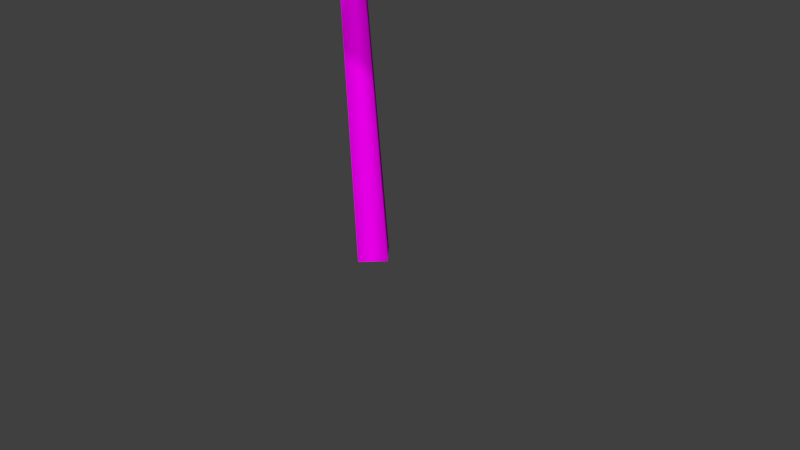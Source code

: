 # Source: jml-baum.blend  (saved by Blender 2.76.0; exported with 4.5.12 LTS)
import bpy
from mathutils import Matrix  # noqa: F401  (used for matrix-valued properties, if any)

bpy.ops.wm.read_factory_settings(use_empty=True)
scene = bpy.context.scene
scene.name = 'Scene'

# ---- collections
col_collection_1 = bpy.data.collections.new('Collection 1'); scene.collection.children.link(col_collection_1)

# ---- images (referenced by path relative to the original .blend; pixels are not part of the script)
import os
ASSET_DIR = os.environ.get("B2B_ASSET_DIR", "")  # directory of the original .blend (textures are referenced by path, not embedded)
HERE = os.path.dirname(os.path.abspath(__file__))  # packed textures are extracted next to this script under _unpacked/

def load_image(name, relpath, width, height, colorspace="sRGB"):
    """Load a texture the original file referenced (path relative to the .blend, or extracted next to this script)."""
    p = next((c for c in (os.path.join(HERE, relpath), os.path.join(ASSET_DIR, relpath)) if relpath and os.path.exists(c)), "")
    if p:
        img = bpy.data.images.load(p, check_existing=True)
        img.name = name
    else:  # same state as the original file: an image datablock whose file is absent (Cycles renders it pink)
        img = bpy.data.images.new(name, width, height)
        img.source = "FILE"
        img.filepath = "//" + (relpath or name)
    img.colorspace_settings.name = colorspace
    return img
img_jml_baumrinde_jpg = load_image('jml-Baumrinde.jpg', 'jml-Baumrinde.jpg', 1024, 1024, 'sRGB')
img_blubb_alpha_png_001 = load_image('blubb-alpha.png.001', 'blubb-alpha.png', 1024, 1024, 'sRGB')
img_jml_1477612522_04fd84139b_o_kopie_png_001 = load_image('jml-1477612522_04fd84139b_o Kopie.png.001', 'jml-1477612522_04fd84139b_o Kopie.png', 1024, 1024, 'sRGB')

# ---- materials (node trees are filled in below, after node groups)
mat_material = bpy.data.materials.new('Material')
mat_material.alpha_threshold = 0.0
mat_material.roughness = 0.5
mat_material_001 = bpy.data.materials.new('Material.001')
mat_material_001.alpha_threshold = 0.0
mat_material_001.roughness = 0.5

# ---- material node trees
mat_material.use_nodes = True; mat_material.node_tree.nodes.clear()
_N = mat_material.node_tree.nodes; _L = mat_material.node_tree.links
n0 = _N.new('ShaderNodeOutputMaterial'); n0.name = 'Material Output'; n0.location = (300, 300)
n1 = _N.new('ShaderNodeBsdfDiffuse'); n1.name = 'Diffuse BSDF'; n1.location = (10, 300)
n2 = _N.new('ShaderNodeTexImage'); n2.name = 'Image Texture'; n2.location = (-180, 300)
n2.width = 140
n2.image = img_jml_baumrinde_jpg
_L.new(n1.outputs[0], n0.inputs[0])
_L.new(n2.outputs[0], n1.inputs[0])
n0.is_active_output = True
mat_material_001.use_nodes = True; mat_material_001.node_tree.nodes.clear()
_N = mat_material_001.node_tree.nodes; _L = mat_material_001.node_tree.links
n0 = _N.new('ShaderNodeBsdfDiffuse'); n0.name = 'Diffuse BSDF'; n0.location = (180, 569)
n1 = _N.new('ShaderNodeOutputMaterial'); n1.name = 'Material Output'; n1.location = (530, 460)
n2 = _N.new('ShaderNodeTexImage'); n2.name = 'Image Texture.001'; n2.location = (-220, 288)
n2.width = 140
n2.image = img_blubb_alpha_png_001
n3 = _N.new('ShaderNodeTexImage'); n3.name = 'Image Texture'; n3.location = (-231, 618)
n3.width = 140
n3.image = img_jml_1477612522_04fd84139b_o_kopie_png_001
n4 = _N.new('ShaderNodeBsdfTransparent'); n4.name = 'Transparent BSDF'; n4.location = (124, 154)
n5 = _N.new('ShaderNodeMixShader'); n5.name = 'Mix Shader'; n5.location = (251, 351)
_L.new(n3.outputs[0], n0.inputs[0])
_L.new(n0.outputs[0], n5.inputs[2])
_L.new(n4.outputs[0], n5.inputs[1])
_L.new(n2.outputs[0], n5.inputs[0])
_L.new(n5.outputs[0], n1.inputs[0])
n1.is_active_output = True

# ---- world
world_world = bpy.data.worlds.new('World'); scene.world = world_world
world_world.color = (0.05088, 0.05088, 0.05088)
world_world.use_sun_shadow = False
world_world.sun_shadow_jitter_overblur = 0.0
world_world.cycles.sampling_method = 'MANUAL'
world_world.cycles.sample_map_resolution = 256

# ---- cameras
cam_camera = bpy.data.cameras.new('Camera')
cam_camera.clip_end = 100.0
cam_camera.lens = 35.0
cam_camera.sensor_width = 32.0
cam_camera.sensor_height = 18.0
cam_camera.ortho_scale = 7.314
cam_camera.dof.focus_distance = 0.0

# ---- meshes
me_leaves_001 = bpy.data.meshes.new('leaves.001')
me_leaves_001.from_pydata([(1.685, -0.3811, 6.356), (1.692, 0.8704, 7.636), (-0.01581, 3.124, 5.441), (-0.02214, 1.873, 4.161), (-1.464, -0.8328, 3.464), (-2.887, 0.2513, 3.408), (-2.505, 0.9343, 6.901), (-1.082, -0.1498, 6.958), (1.175, 0.0535, 7.309), (2.933, 0.3005, 7.084), (2.83, -1.682, 4.105), (1.072, -1.929, 4.33), (1.468, 1.518, 5.681), (1.61, 2.371, 7.248), (-1.401, 0.7992, 8.378), (-1.544, -0.05372, 6.811), (1.068, -2.313, 5.771), (0.1298, -3.804, 5.453), (-2.85, -2.166, 6.573), (-1.912, -0.6753, 6.891), (0.7824, -0.9551, 8.196), (1.029, 0.3554, 9.39), (1.474, 2.702, 6.723), (1.227, 1.392, 5.529), (-2.065, 0.3086, 5.925), (-2.684, 1.706, 6.857), (-0.7102, 0.7013, 9.67), (-0.09173, -0.6957, 8.738), (1.196, 0.2961, 8.499), (2.85, -0.3672, 8.663), (1.807, -3.374, 7.025), (0.1527, -2.711, 6.86), (1.79, 0.5727, 7.995), (1.79, 0.2969, 9.764), (-1.79, 0.2969, 9.764), (-1.79, 0.5727, 7.995), (0.2578, -2.272, 7.031), (-1.361, -3.016, 6.854), (-2.771, -0.4336, 8.893), (-1.153, 0.3102, 9.071), (-0.2528, -0.2675, 9.779), (0.3902, -1.636, 10.74), (-0.7237, -3.923, 8.218), (-1.367, -2.555, 7.26), (1.562, -1.1, 7.139), (2.364, -2.187, 8.314), (0.4874, -0.6986, 10.97), (-0.3152, 0.3881, 9.8), (0.2496, 1.286, 9.254), (1.82, 2.07, 9.603), (3.494, -1.052, 9.086), (1.923, -1.836, 8.737), (-2.572, -0.03344, 8.243), (-2.972, 1.655, 8.683), (0.138, 1.935, 10.43), (0.538, 0.2469, 9.994), (0.07314, 0.2235, 10.38), (1.664, -0.2868, 11.03), (1.903, -2.774, 8.462), (0.3126, -2.263, 7.818), (-0.6041, -2.846, 9.12), (-1.342, -2.946, 10.75), (0.5352, -0.07699, 11.78), (1.274, 0.02309, 10.15), (-1.498, 0.6146, 9.421), (-0.8977, 2.25, 9.831), (2.463, 1.016, 9.831), (1.862, -0.6193, 9.421), (1.217, -1.161, 10.49), (0.3247, -1.209, 12.04), (-1.532, 1.691, 11.06), (-0.6392, 1.739, 9.512), (-1.253, -1.607, 8.321), (-2.854, -1.308, 9.063), (-1.27, 0.3459, 11.81), (0.3315, 0.04623, 11.07), (0.5627, -1.217, 11.2), (0.09668, -2.917, 11.51), (-2.758, -2.52, 9.387), (-2.293, -0.8197, 9.078), (1.75, 0.8612, 10.11), (3.337, 0.07072, 10.36), (1.685, -3.041, 11.0), (0.09902, -2.251, 10.75), (1.371, -0.11, 11.38), (2.281, -1.647, 11.51), (-0.4618, -3.391, 10.01), (-1.371, -1.854, 9.881), (0.1128, -1.771, 12.83), (-1.43, -1.448, 13.68), (-1.881, 1.52, 11.73), (-0.3381, 1.197, 10.88), (1.595, -1.456, 12.16), (1.034, -3.052, 12.74), (-2.343, -1.864, 12.74), (-1.781, -0.2677, 12.16)], [], [(0, 1, 2, 3), (4, 5, 6, 7), (8, 9, 10, 11), (12, 13, 14, 15), (16, 17, 18, 19), (20, 21, 22, 23), (24, 25, 26, 27), (28, 29, 30, 31), (32, 33, 34, 35), (36, 37, 38, 39), (40, 41, 42, 43), (44, 45, 46, 47), (48, 49, 50, 51), (52, 53, 54, 55), (56, 57, 58, 59), (60, 61, 62, 63), (64, 65, 66, 67), (68, 69, 70, 71), (72, 73, 74, 75), (76, 77, 78, 79), (80, 81, 82, 83), (84, 85, 86, 87), (88, 89, 90, 91), (92, 93, 94, 95)])
_uv = me_leaves_001.uv_layers.new(name='leafUV')
_uv.uv.foreach_set('vector', [1.0, 0.0, 1.0, 1.0, 0.0, 1.0, 0.0, 0.0, 1.0, 0.0, 1.0, 1.0, 0.0, 1.0, 0.0, 0.0, 1.0, 0.0, 1.0, 1.0, 0.0, 1.0, 0.0, 0.0, 1.0, 0.0, 1.0, 1.0, 0.0, 1.0, 0.0, 0.0, 1.0, 0.0, 1.0, 1.0, 0.0, 1.0, 0.0, 0.0, 1.0, 0.0, 1.0, 1.0, 0.0, 1.0, 0.0, 0.0, 1.0, 0.0, 1.0, 1.0, 0.0, 1.0, 0.0, 0.0, 1.0, 0.0, 1.0, 1.0, 0.0, 1.0, 0.0, 0.0, 1.0, 0.0, 1.0, 1.0, 0.0, 1.0, 0.0, 0.0, 1.0, 0.0, 1.0, 1.0, 0.0, 1.0, 0.0, 0.0, 1.0, 0.0, 1.0, 1.0, 0.0, 1.0, 0.0, 0.0, 1.0, 0.0, 1.0, 1.0, 0.0, 1.0, 0.0, 0.0, 1.0, 0.0, 1.0, 1.0, 0.0, 1.0, 0.0, 0.0, 1.0, 0.0, 1.0, 1.0, 0.0, 1.0, 0.0, 0.0, 1.0, 0.0, 1.0, 1.0, 0.0, 1.0, 0.0, 0.0, 1.0, 0.0, 1.0, 1.0, 0.0, 1.0, 0.0, 0.0, 1.0, 0.0, 1.0, 1.0, 0.0, 1.0, 0.0, 0.0, 1.0, 0.0, 1.0, 1.0, 0.0, 1.0, 0.0, 0.0, 1.0, 0.0, 1.0, 1.0, 0.0, 1.0, 0.0, 0.0, 1.0, 0.0, 1.0, 1.0, 0.0, 1.0, 0.0, 0.0, 1.0, 0.0, 1.0, 1.0, 0.0, 1.0, 0.0, 0.0, 1.0, 0.0, 1.0, 1.0, 0.0, 1.0, 0.0, 0.0, 1.0, 0.0, 1.0, 1.0, 0.0, 1.0, 0.0, 0.0, 1.0, 0.0, 1.0, 1.0, 0.0, 1.0, 0.0, 0.0])
me_leaves_001.materials.append(mat_material_001)
me_leaves_001.use_remesh_preserve_volume = False
me_leaves_001.use_remesh_preserve_attributes = False
me_leaves_001.use_mirror_vertex_groups = False
me_leaves_001.update()

# ---- curves / text
cu_tree_001 = bpy.data.curves.new('tree.001', 'CURVE')
cu_tree_001.dimensions = '3D'
_sp = cu_tree_001.splines.new('BEZIER'); _sp.bezier_points.add(3)
_sp.bezier_points.foreach_set('co', [0.0, 0.0, 0.0, 1.972e-08, -0.2255, 4.016, 4.035e-08, -0.4616, 8.031, 5.322e-08, -0.6088, 12.05])
_sp.bezier_points.foreach_set('handle_left', [-6.572e-09, 0.07518, -1.339, 1.314e-08, -0.1504, 2.677, 3.348e-08, -0.3829, 6.693, 4.893e-08, -0.5597, 10.71])
_sp.bezier_points.foreach_set('handle_right', [6.572e-09, -0.07518, 1.339, 2.66e-08, -0.3042, 5.354, 4.464e-08, -0.5107, 9.371, 5.751e-08, -0.6579, 13.39])
for _p, _l, _r in zip(_sp.bezier_points, ['VECTOR', 'VECTOR', 'VECTOR', 'VECTOR'], ['VECTOR', 'VECTOR', 'VECTOR', 'VECTOR']): _p.handle_left_type = _l; _p.handle_right_type = _r
_sp.bezier_points.foreach_set('radius', [0.2657, 0.1772, 0.08858, 0.0])
_sp.resolution_u = 4
_sp = cu_tree_001.splines.new('BEZIER'); _sp.bezier_points.add(5)
_sp.bezier_points.foreach_set('co', [2.539e-08, -0.2905, 5.12, 0.3372, 0.1297, 5.093, 0.6706, 0.5451, 5.178, 0.9927, 0.9465, 5.339, 1.301, 1.331, 5.558, 1.591, 1.692, 5.836])
_sp.bezier_points.foreach_set('handle_left', [-0.1124, -0.4305, 5.129, 0.2248, -0.01036, 5.102, 0.5595, 0.4067, 5.15, 0.8854, 0.8127, 5.286, 1.198, 1.203, 5.485, 1.494, 1.571, 5.743])
_sp.bezier_points.foreach_set('handle_right', [0.1124, -0.1504, 5.111, 0.4483, 0.2682, 5.122, 0.778, 0.6789, 5.232, 1.096, 1.075, 5.412, 1.398, 1.451, 5.651, 1.687, 1.812, 5.928])
for _p, _l, _r in zip(_sp.bezier_points, ['VECTOR', 'VECTOR', 'VECTOR', 'VECTOR', 'VECTOR', 'VECTOR'], ['VECTOR', 'VECTOR', 'VECTOR', 'VECTOR', 'VECTOR', 'VECTOR']): _p.handle_left_type = _l; _p.handle_right_type = _r
_sp.bezier_points.foreach_set('radius', [0.04401, 0.03521, 0.02641, 0.01761, 0.008803, 0.0])
_sp.resolution_u = 4
_sp = cu_tree_001.splines.new('BEZIER'); _sp.bezier_points.add(5)
_sp.bezier_points.foreach_set('co', [2.694e-08, -0.3082, 5.421, -0.4963, -0.3796, 5.254, -1.014, -0.454, 5.175, -1.532, -0.5286, 5.247, -2.007, -0.5969, 5.468, -2.44, -0.6593, 5.764])
_sp.bezier_points.foreach_set('handle_left', [0.1654, -0.2844, 5.477, -0.3309, -0.3558, 5.31, -0.8412, -0.4292, 5.202, -1.359, -0.5037, 5.223, -1.849, -0.5742, 5.394, -2.296, -0.6385, 5.665])
_sp.bezier_points.foreach_set('handle_right', [-0.1654, -0.332, 5.366, -0.6688, -0.4044, 5.228, -1.186, -0.4789, 5.199, -1.69, -0.5514, 5.32, -2.151, -0.6177, 5.567, -2.585, -0.6801, 5.863])
for _p, _l, _r in zip(_sp.bezier_points, ['VECTOR', 'VECTOR', 'VECTOR', 'VECTOR', 'VECTOR', 'VECTOR'], ['VECTOR', 'VECTOR', 'VECTOR', 'VECTOR', 'VECTOR', 'VECTOR']): _p.handle_left_type = _l; _p.handle_right_type = _r
_sp.bezier_points.foreach_set('radius', [0.04295, 0.03436, 0.02577, 0.01718, 0.008591, 0.0])
_sp.resolution_u = 4
_sp = cu_tree_001.splines.new('BEZIER'); _sp.bezier_points.add(5)
_sp.bezier_points.foreach_set('co', [2.849e-08, -0.3259, 5.722, 0.4534, -0.5729, 5.686, 0.9047, -0.8187, 5.748, 1.342, -1.057, 5.891, 1.759, -1.284, 6.096, 2.133, -1.488, 6.391])
_sp.bezier_points.foreach_set('handle_left', [-0.1511, -0.2435, 5.735, 0.3023, -0.4905, 5.698, 0.7543, -0.7368, 5.727, 1.196, -0.9773, 5.844, 1.62, -1.208, 6.028, 2.008, -1.42, 6.292])
_sp.bezier_points.foreach_set('handle_right', [0.1511, -0.4082, 5.71, 0.6039, -0.6548, 5.706, 1.05, -0.898, 5.796, 1.481, -1.133, 5.96, 1.884, -1.352, 6.194, 2.257, -1.556, 6.489])
for _p, _l, _r in zip(_sp.bezier_points, ['VECTOR', 'VECTOR', 'VECTOR', 'VECTOR', 'VECTOR', 'VECTOR'], ['VECTOR', 'VECTOR', 'VECTOR', 'VECTOR', 'VECTOR', 'VECTOR']): _p.handle_left_type = _l; _p.handle_right_type = _r
_sp.bezier_points.foreach_set('radius', [0.0419, 0.03352, 0.02514, 0.01676, 0.008379, 0.0])
_sp.resolution_u = 4
_sp = cu_tree_001.splines.new('BEZIER'); _sp.bezier_points.add(5)
_sp.bezier_points.foreach_set('co', [3.004e-08, -0.3436, 6.023, -0.1677, 0.1278, 5.943, -0.3365, 0.6022, 6.0, -0.4932, 1.043, 6.195, -0.6357, 1.443, 6.471, -0.7728, 1.829, 6.77])
_sp.bezier_points.foreach_set('handle_left', [0.0559, -0.5007, 6.05, -0.1118, -0.02932, 5.97, -0.2802, 0.4441, 5.981, -0.441, 0.8959, 6.13, -0.5882, 1.31, 6.379, -0.7271, 1.7, 6.671])
_sp.bezier_points.foreach_set('handle_right', [-0.0559, -0.1864, 5.997, -0.224, 0.2859, 5.962, -0.3887, 0.7491, 6.065, -0.5407, 1.176, 6.287, -0.6814, 1.572, 6.571, -0.8186, 1.957, 6.87])
for _p, _l, _r in zip(_sp.bezier_points, ['VECTOR', 'VECTOR', 'VECTOR', 'VECTOR', 'VECTOR', 'VECTOR'], ['VECTOR', 'VECTOR', 'VECTOR', 'VECTOR', 'VECTOR', 'VECTOR']): _p.handle_left_type = _l; _p.handle_right_type = _r
_sp.bezier_points.foreach_set('radius', [0.04084, 0.03268, 0.02451, 0.01634, 0.008169, 0.0])
_sp.resolution_u = 4
_sp = cu_tree_001.splines.new('BEZIER'); _sp.bezier_points.add(5)
_sp.bezier_points.foreach_set('co', [3.158e-08, -0.3613, 6.325, -0.1696, -0.8168, 6.226, -0.3426, -1.282, 6.23, -0.5009, -1.707, 6.431, -0.6429, -2.088, 6.714, -0.762, -2.408, 7.074])
_sp.bezier_points.foreach_set('handle_left', [0.05653, -0.2094, 6.357, -0.1131, -0.665, 6.259, -0.285, -1.127, 6.229, -0.4481, -1.565, 6.364, -0.5956, -1.961, 6.62, -0.7223, -2.301, 6.954])
_sp.bezier_points.foreach_set('handle_right', [-0.05653, -0.5131, 6.292, -0.2273, -0.9717, 6.228, -0.3954, -1.423, 6.297, -0.5482, -1.834, 6.525, -0.6826, -2.195, 6.834, -0.8017, -2.514, 7.194])
for _p, _l, _r in zip(_sp.bezier_points, ['VECTOR', 'VECTOR', 'VECTOR', 'VECTOR', 'VECTOR', 'VECTOR'], ['VECTOR', 'VECTOR', 'VECTOR', 'VECTOR', 'VECTOR', 'VECTOR']): _p.handle_left_type = _l; _p.handle_right_type = _r
_sp.bezier_points.foreach_set('radius', [0.0398, 0.03184, 0.02388, 0.01592, 0.007959, 0.0])
_sp.resolution_u = 4
_sp = cu_tree_001.splines.new('BEZIER'); _sp.bezier_points.add(5)
_sp.bezier_points.foreach_set('co', [3.313e-08, -0.379, 6.626, 0.4167, -0.1312, 6.641, 0.8252, 0.1116, 6.738, 1.184, 0.3248, 6.986, 1.509, 0.5184, 7.289, 1.74, 0.6555, 7.693])
_sp.bezier_points.foreach_set('handle_left', [-0.1389, -0.4616, 6.621, 0.2778, -0.2138, 6.636, 0.689, 0.03067, 6.706, 1.064, 0.2538, 6.903, 1.401, 0.4539, 7.188, 1.663, 0.6098, 7.558])
_sp.bezier_points.foreach_set('handle_right', [0.1389, -0.2964, 6.631, 0.5529, -0.05028, 6.673, 0.9448, 0.1827, 6.821, 1.292, 0.3894, 7.087, 1.586, 0.5641, 7.424, 1.817, 0.7012, 7.828])
for _p, _l, _r in zip(_sp.bezier_points, ['VECTOR', 'VECTOR', 'VECTOR', 'VECTOR', 'VECTOR', 'VECTOR'], ['VECTOR', 'VECTOR', 'VECTOR', 'VECTOR', 'VECTOR', 'VECTOR']): _p.handle_left_type = _l; _p.handle_right_type = _r
_sp.bezier_points.foreach_set('radius', [0.03875, 0.031, 0.02325, 0.0155, 0.007751, 0.0])
_sp.resolution_u = 4
_sp = cu_tree_001.splines.new('BEZIER'); _sp.bezier_points.add(5)
_sp.bezier_points.foreach_set('co', [3.468e-08, -0.3967, 6.927, -0.457, -0.3106, 7.02, -0.8926, -0.2286, 7.188, -1.264, -0.1586, 7.474, -1.607, -0.09411, 7.796, -1.837, -0.05071, 8.208])
_sp.bezier_points.foreach_set('handle_left', [0.1523, -0.4254, 6.896, -0.3047, -0.3393, 6.989, -0.7474, -0.2559, 7.132, -1.14, -0.1819, 7.379, -1.493, -0.1156, 7.689, -1.76, -0.06518, 8.071])
_sp.bezier_points.foreach_set('handle_right', [-0.1523, -0.368, 6.958, -0.6022, -0.2833, 7.076, -1.017, -0.2052, 7.283, -1.378, -0.1371, 7.581, -1.683, -0.07964, 7.933, -1.914, -0.03624, 8.346])
for _p, _l, _r in zip(_sp.bezier_points, ['VECTOR', 'VECTOR', 'VECTOR', 'VECTOR', 'VECTOR', 'VECTOR'], ['VECTOR', 'VECTOR', 'VECTOR', 'VECTOR', 'VECTOR', 'VECTOR']): _p.handle_left_type = _l; _p.handle_right_type = _r
_sp.bezier_points.foreach_set('radius', [0.03771, 0.03017, 0.02263, 0.01509, 0.007543, 0.0])
_sp.resolution_u = 4
_sp = cu_tree_001.splines.new('BEZIER'); _sp.bezier_points.add(5)
_sp.bezier_points.foreach_set('co', [3.623e-08, -0.4144, 7.228, 0.2927, -0.7587, 7.33, 0.5674, -1.082, 7.517, 0.7811, -1.333, 7.842, 0.9593, -1.543, 8.215, 1.129, -1.743, 8.597])
_sp.bezier_points.foreach_set('handle_left', [-0.09758, -0.2996, 7.194, 0.1952, -0.644, 7.296, 0.4758, -0.9741, 7.455, 0.7098, -1.249, 7.734, 0.8999, -1.473, 8.091, 1.073, -1.676, 8.47])
_sp.bezier_points.foreach_set('handle_right', [0.09758, -0.5292, 7.262, 0.3843, -0.8664, 7.392, 0.6386, -1.166, 7.625, 0.8405, -1.403, 7.967, 1.016, -1.609, 8.342, 1.186, -1.809, 8.725])
for _p, _l, _r in zip(_sp.bezier_points, ['VECTOR', 'VECTOR', 'VECTOR', 'VECTOR', 'VECTOR', 'VECTOR'], ['VECTOR', 'VECTOR', 'VECTOR', 'VECTOR', 'VECTOR', 'VECTOR']): _p.handle_left_type = _l; _p.handle_right_type = _r
_sp.bezier_points.foreach_set('radius', [0.03668, 0.02934, 0.02201, 0.01467, 0.007336, 0.0])
_sp.resolution_u = 4
_sp = cu_tree_001.splines.new('BEZIER'); _sp.bezier_points.add(5)
_sp.bezier_points.foreach_set('co', [3.778e-08, -0.4321, 7.529, 5.749e-07, 0.006819, 7.639, 1.074e-06, 0.4161, 7.832, 1.468e-06, 0.7294, 8.159, 1.799e-06, 0.9961, 8.524, 2.065e-06, 1.214, 8.921])
_sp.bezier_points.foreach_set('handle_left', [-1.413e-07, -0.5784, 7.493, 3.958e-07, -0.1395, 7.603, 9.075e-07, 0.2797, 7.768, 1.337e-06, 0.6249, 8.05, 1.689e-06, 0.9072, 8.402, 1.976e-06, 1.141, 8.789])
_sp.bezier_points.foreach_set('handle_right', [2.168e-07, -0.2858, 7.566, 7.412e-07, 0.1432, 7.704, 1.205e-06, 0.5205, 7.941, 1.578e-06, 0.8183, 8.281, 1.888e-06, 1.069, 8.657, 2.154e-06, 1.286, 9.053])
for _p, _l, _r in zip(_sp.bezier_points, ['VECTOR', 'VECTOR', 'VECTOR', 'VECTOR', 'VECTOR', 'VECTOR'], ['VECTOR', 'VECTOR', 'VECTOR', 'VECTOR', 'VECTOR', 'VECTOR']): _p.handle_left_type = _l; _p.handle_right_type = _r
_sp.bezier_points.foreach_set('radius', [0.03565, 0.02852, 0.02139, 0.01426, 0.00713, 0.0])
_sp.resolution_u = 4
_sp = cu_tree_001.splines.new('BEZIER'); _sp.bezier_points.add(5)
_sp.bezier_points.foreach_set('co', [3.932e-08, -0.4498, 7.83, -0.2793, -0.7813, 7.915, -0.5315, -1.081, 8.119, -0.742, -1.331, 8.416, -0.9453, -1.572, 8.725, -1.074, -1.725, 9.119])
_sp.bezier_points.foreach_set('handle_left', [0.0931, -0.3393, 7.802, -0.1862, -0.6708, 7.887, -0.4474, -0.9809, 8.051, -0.6718, -1.247, 8.317, -0.8775, -1.491, 8.622, -1.031, -1.674, 8.988])
_sp.bezier_points.foreach_set('handle_right', [-0.0931, -0.5603, 7.858, -0.3634, -0.8811, 7.983, -0.6016, -1.164, 8.218, -0.8098, -1.411, 8.519, -0.9883, -1.623, 8.857, -1.117, -1.776, 9.25])
for _p, _l, _r in zip(_sp.bezier_points, ['VECTOR', 'VECTOR', 'VECTOR', 'VECTOR', 'VECTOR', 'VECTOR'], ['VECTOR', 'VECTOR', 'VECTOR', 'VECTOR', 'VECTOR', 'VECTOR']): _p.handle_left_type = _l; _p.handle_right_type = _r
_sp.bezier_points.foreach_set('radius', [0.03463, 0.0277, 0.02078, 0.01385, 0.006925, 0.0])
_sp.resolution_u = 4
_sp = cu_tree_001.splines.new('BEZIER'); _sp.bezier_points.add(5)
_sp.bezier_points.foreach_set('co', [4.068e-08, -0.4653, 8.132, 0.3806, -0.3986, 8.322, 0.7447, -0.3349, 8.543, 1.027, -0.2855, 8.865, 1.206, -0.2541, 9.256, 1.287, -0.24, 9.679])
_sp.bezier_points.foreach_set('handle_left', [-0.1269, -0.4875, 8.068, 0.2538, -0.4208, 8.259, 0.6234, -0.3561, 8.469, 0.9327, -0.3019, 8.758, 1.146, -0.2646, 9.125, 1.26, -0.2447, 9.538])
_sp.bezier_points.foreach_set('handle_right', [0.1269, -0.4431, 8.195, 0.502, -0.3774, 8.396, 0.8387, -0.3184, 8.65, 1.086, -0.275, 8.995, 1.233, -0.2494, 9.397, 1.313, -0.2353, 9.819])
for _p, _l, _r in zip(_sp.bezier_points, ['VECTOR', 'VECTOR', 'VECTOR', 'VECTOR', 'VECTOR', 'VECTOR'], ['VECTOR', 'VECTOR', 'VECTOR', 'VECTOR', 'VECTOR', 'VECTOR']): _p.handle_left_type = _l; _p.handle_right_type = _r
_sp.bezier_points.foreach_set('radius', [0.03361, 0.02689, 0.02016, 0.01344, 0.006721, 0.0])
_sp.resolution_u = 4
_sp = cu_tree_001.splines.new('BEZIER'); _sp.bezier_points.add(5)
_sp.bezier_points.foreach_set('co', [4.164e-08, -0.4763, 8.433, -0.3499, -0.2757, 8.55, -0.6863, -0.08292, 8.711, -0.9485, 0.06742, 9.003, -1.154, 0.1854, 9.349, -1.266, 0.2493, 9.749])
_sp.bezier_points.foreach_set('handle_left', [0.1166, -0.5432, 8.394, -0.2333, -0.3426, 8.511, -0.5741, -0.1472, 8.657, -0.8611, 0.01731, 8.905, -1.086, 0.146, 9.234, -1.229, 0.228, 9.616])
_sp.bezier_points.foreach_set('handle_right', [-0.1166, -0.4095, 8.472, -0.462, -0.2115, 8.604, -0.7737, -0.0328, 8.808, -1.017, 0.1067, 9.118, -1.191, 0.2067, 9.482, -1.303, 0.2706, 9.882])
for _p, _l, _r in zip(_sp.bezier_points, ['VECTOR', 'VECTOR', 'VECTOR', 'VECTOR', 'VECTOR', 'VECTOR'], ['VECTOR', 'VECTOR', 'VECTOR', 'VECTOR', 'VECTOR', 'VECTOR']): _p.handle_left_type = _l; _p.handle_right_type = _r
_sp.bezier_points.foreach_set('radius', [0.03259, 0.02607, 0.01956, 0.01304, 0.006519, 0.0])
_sp.resolution_u = 4
_sp = cu_tree_001.splines.new('BEZIER'); _sp.bezier_points.add(5)
_sp.bezier_points.foreach_set('co', [4.261e-08, -0.4874, 8.735, 0.1253, -0.8335, 8.913, 0.2266, -1.113, 9.194, 0.314, -1.354, 9.512, 0.3762, -1.526, 9.878, 0.4049, -1.605, 10.28])
_sp.bezier_points.foreach_set('handle_left', [-0.04178, -0.372, 8.675, 0.08356, -0.7181, 8.853, 0.1929, -1.02, 9.1, 0.2849, -1.274, 9.406, 0.3555, -1.469, 9.756, 0.3953, -1.579, 10.15])
_sp.bezier_points.foreach_set('handle_right', [0.04178, -0.6027, 8.794, 0.1591, -0.9267, 9.006, 0.2558, -1.194, 9.3, 0.3347, -1.412, 9.634, 0.3858, -1.553, 10.01, 0.4145, -1.632, 10.41])
for _p, _l, _r in zip(_sp.bezier_points, ['VECTOR', 'VECTOR', 'VECTOR', 'VECTOR', 'VECTOR', 'VECTOR'], ['VECTOR', 'VECTOR', 'VECTOR', 'VECTOR', 'VECTOR', 'VECTOR']): _p.handle_left_type = _l; _p.handle_right_type = _r
_sp.bezier_points.foreach_set('radius', [0.03158, 0.02527, 0.01895, 0.01263, 0.006317, 0.0])
_sp.resolution_u = 4
_sp = cu_tree_001.splines.new('BEZIER'); _sp.bezier_points.add(5)
_sp.bezier_points.foreach_set('co', [4.357e-08, -0.4984, 9.036, 0.1213, -0.1681, 9.222, 0.2126, 0.08049, 9.52, 0.2697, 0.2361, 9.882, 0.3281, 0.3952, 10.24, 0.3542, 0.4663, 10.63])
_sp.bezier_points.foreach_set('handle_left', [-0.04042, -0.6085, 8.974, 0.08084, -0.2782, 9.16, 0.1821, -0.002386, 9.421, 0.2506, 0.1842, 9.761, 0.3086, 0.3422, 10.12, 0.3455, 0.4426, 10.5])
_sp.bezier_points.foreach_set('handle_right', [0.04042, -0.3883, 9.098, 0.1517, -0.08527, 9.322, 0.2316, 0.1324, 9.64, 0.2892, 0.2891, 10.0, 0.3368, 0.4189, 10.37, 0.3629, 0.49, 10.76])
for _p, _l, _r in zip(_sp.bezier_points, ['VECTOR', 'VECTOR', 'VECTOR', 'VECTOR', 'VECTOR', 'VECTOR'], ['VECTOR', 'VECTOR', 'VECTOR', 'VECTOR', 'VECTOR', 'VECTOR']): _p.handle_left_type = _l; _p.handle_right_type = _r
_sp.bezier_points.foreach_set('radius', [0.03058, 0.02446, 0.01835, 0.01223, 0.006116, 0.0])
_sp.resolution_u = 4
_sp = cu_tree_001.splines.new('BEZIER'); _sp.bezier_points.add(5)
_sp.bezier_points.foreach_set('co', [4.454e-08, -0.5094, 9.337, -0.2871, -0.6783, 9.535, -0.5476, -0.8316, 9.777, -0.7887, -0.9734, 10.05, -1.017, -1.108, 10.33, -1.17, -1.198, 10.67])
_sp.bezier_points.foreach_set('handle_left', [0.09569, -0.4532, 9.272, -0.1914, -0.622, 9.469, -0.4608, -0.7805, 9.697, -0.7084, -0.9262, 9.956, -0.9411, -1.063, 10.23, -1.119, -1.168, 10.56])
_sp.bezier_points.foreach_set('handle_right', [-0.09569, -0.5657, 9.403, -0.3739, -0.7294, 9.616, -0.628, -0.8789, 9.867, -0.8649, -1.018, 10.14, -1.068, -1.138, 10.44, -1.221, -1.228, 10.79])
for _p, _l, _r in zip(_sp.bezier_points, ['VECTOR', 'VECTOR', 'VECTOR', 'VECTOR', 'VECTOR', 'VECTOR'], ['VECTOR', 'VECTOR', 'VECTOR', 'VECTOR', 'VECTOR', 'VECTOR']): _p.handle_left_type = _l; _p.handle_right_type = _r
_sp.bezier_points.foreach_set('radius', [0.02958, 0.02367, 0.01775, 0.01183, 0.005917, 0.0])
_sp.resolution_u = 4
_sp = cu_tree_001.splines.new('BEZIER'); _sp.bezier_points.add(5)
_sp.bezier_points.foreach_set('co', [4.55e-08, -0.5205, 9.639, 0.3244, -0.5816, 9.82, 0.6348, -0.6402, 10.02, 0.8605, -0.6827, 10.32, 1.053, -0.719, 10.64, 1.23, -0.7525, 10.97])
_sp.bezier_points.foreach_set('handle_left', [-0.1081, -0.5001, 9.579, 0.2163, -0.5613, 9.76, 0.5313, -0.6206, 9.956, 0.7853, -0.6685, 10.22, 0.9887, -0.7069, 10.54, 1.171, -0.7413, 10.86])
_sp.bezier_points.foreach_set('handle_right', [0.1081, -0.5409, 9.699, 0.4279, -0.6011, 9.888, 0.71, -0.6543, 10.12, 0.9246, -0.6948, 10.43, 1.112, -0.7301, 10.75, 1.29, -0.7636, 11.08])
for _p, _l, _r in zip(_sp.bezier_points, ['VECTOR', 'VECTOR', 'VECTOR', 'VECTOR', 'VECTOR', 'VECTOR'], ['VECTOR', 'VECTOR', 'VECTOR', 'VECTOR', 'VECTOR', 'VECTOR']): _p.handle_left_type = _l; _p.handle_right_type = _r
_sp.bezier_points.foreach_set('radius', [0.02859, 0.02287, 0.01715, 0.01144, 0.005718, 0.0])
_sp.resolution_u = 4
_sp = cu_tree_001.splines.new('BEZIER'); _sp.bezier_points.add(5)
_sp.bezier_points.foreach_set('co', [4.647e-08, -0.5315, 9.94, -0.1847, -0.3157, 10.17, -0.3234, -0.1537, 10.47, -0.4355, -0.02271, 10.79, -0.5104, 0.06483, 11.14, -0.5264, 0.08343, 11.5])
_sp.bezier_points.foreach_set('handle_left', [0.06158, -0.6035, 9.864, -0.1232, -0.3876, 10.09, -0.2772, -0.2077, 10.37, -0.3981, -0.06638, 10.68, -0.4855, 0.03565, 11.02, -0.521, 0.07723, 11.38])
_sp.bezier_points.foreach_set('handle_right', [-0.06158, -0.4596, 10.02, -0.231, -0.2617, 10.27, -0.3607, -0.11, 10.57, -0.4605, 0.006472, 10.91, -0.5157, 0.07103, 11.26, -0.5317, 0.08963, 11.62])
for _p, _l, _r in zip(_sp.bezier_points, ['VECTOR', 'VECTOR', 'VECTOR', 'VECTOR', 'VECTOR', 'VECTOR'], ['VECTOR', 'VECTOR', 'VECTOR', 'VECTOR', 'VECTOR', 'VECTOR']): _p.handle_left_type = _l; _p.handle_right_type = _r
_sp.bezier_points.foreach_set('radius', [0.0276, 0.02208, 0.01656, 0.01104, 0.005521, 0.0])
_sp.resolution_u = 4
_sp = cu_tree_001.splines.new('BEZIER'); _sp.bezier_points.add(5)
_sp.bezier_points.foreach_set('co', [4.743e-08, -0.5426, 10.24, -6.638e-07, -0.8279, 10.45, -1.241e-06, -1.059, 10.72, -1.712e-06, -1.248, 11.02, -2.062e-06, -1.389, 11.35, -2.236e-06, -1.459, 11.7])
_sp.bezier_points.foreach_set('handle_left', [2.845e-07, -0.4475, 10.17, -4.267e-07, -0.7328, 10.38, -1.048e-06, -0.9821, 10.63, -1.555e-06, -1.185, 10.92, -1.945e-06, -1.342, 11.24, -2.178e-06, -1.435, 11.58])
_sp.bezier_points.foreach_set('handle_right', [-1.897e-07, -0.6377, 10.31, -8.561e-07, -0.905, 10.54, -1.398e-06, -1.122, 10.82, -1.829e-06, -1.295, 11.13, -2.12e-06, -1.412, 11.46, -2.294e-06, -1.482, 11.81])
for _p, _l, _r in zip(_sp.bezier_points, ['VECTOR', 'VECTOR', 'VECTOR', 'VECTOR', 'VECTOR', 'VECTOR'], ['VECTOR', 'VECTOR', 'VECTOR', 'VECTOR', 'VECTOR', 'VECTOR']): _p.handle_left_type = _l; _p.handle_right_type = _r
_sp.bezier_points.foreach_set('radius', [0.02662, 0.0213, 0.01597, 0.01065, 0.005324, 0.0])
_sp.resolution_u = 4
_sp = cu_tree_001.splines.new('BEZIER'); _sp.bezier_points.add(5)
_sp.bezier_points.foreach_set('co', [4.84e-08, -0.5536, 10.54, 0.1601, -0.3678, 10.78, 0.3078, -0.1964, 11.04, 0.4092, -0.07881, 11.35, 0.4837, 0.007574, 11.67, 0.49, 0.01489, 12.02])
_sp.bezier_points.foreach_set('handle_left', [-0.05337, -0.6155, 10.46, 0.1067, -0.4298, 10.7, 0.2586, -0.2536, 10.96, 0.3754, -0.118, 11.25, 0.4589, -0.02122, 11.57, 0.4879, 0.01245, 11.9])
_sp.bezier_points.foreach_set('handle_right', [0.05337, -0.4917, 10.62, 0.2093, -0.3107, 10.87, 0.3416, -0.1572, 11.15, 0.434, -0.05001, 11.46, 0.4858, 0.01001, 11.79, 0.4921, 0.01733, 12.13])
for _p, _l, _r in zip(_sp.bezier_points, ['VECTOR', 'VECTOR', 'VECTOR', 'VECTOR', 'VECTOR', 'VECTOR'], ['VECTOR', 'VECTOR', 'VECTOR', 'VECTOR', 'VECTOR', 'VECTOR']): _p.handle_left_type = _l; _p.handle_right_type = _r
_sp.bezier_points.foreach_set('radius', [0.02565, 0.02052, 0.01539, 0.01026, 0.00513, 0.0])
_sp.resolution_u = 4
_sp = cu_tree_001.splines.new('BEZIER'); _sp.bezier_points.add(5)
_sp.bezier_points.foreach_set('co', [4.936e-08, -0.5646, 10.84, -0.2537, -0.6152, 11.05, -0.451, -0.6544, 11.32, -0.5594, -0.676, 11.63, -0.5987, -0.6839, 11.96, -0.5633, -0.6768, 12.3])
_sp.bezier_points.foreach_set('handle_left', [0.08458, -0.5478, 10.77, -0.1692, -0.5983, 10.98, -0.3852, -0.6414, 11.23, -0.5233, -0.6688, 11.53, -0.5856, -0.6813, 11.85, -0.5751, -0.6792, 12.19])
_sp.bezier_points.foreach_set('handle_right', [-0.08458, -0.5815, 10.91, -0.3195, -0.6283, 11.14, -0.4871, -0.6616, 11.42, -0.5725, -0.6786, 11.74, -0.5869, -0.6815, 12.08, -0.5515, -0.6745, 12.41])
for _p, _l, _r in zip(_sp.bezier_points, ['VECTOR', 'VECTOR', 'VECTOR', 'VECTOR', 'VECTOR', 'VECTOR'], ['VECTOR', 'VECTOR', 'VECTOR', 'VECTOR', 'VECTOR', 'VECTOR']): _p.handle_left_type = _l; _p.handle_right_type = _r
_sp.bezier_points.foreach_set('radius', [0.02468, 0.01974, 0.01481, 0.009871, 0.004936, 0.0])
_sp.resolution_u = 4
_sp = cu_tree_001.splines.new('BEZIER'); _sp.bezier_points.add(5)
_sp.bezier_points.foreach_set('co', [5.033e-08, -0.5757, 11.15, 0.218, -0.7079, 11.34, 0.3901, -0.8123, 11.59, 0.5075, -0.8835, 11.89, 0.5743, -0.924, 12.2, 0.6438, -0.9662, 12.51])
_sp.bezier_points.foreach_set('handle_left', [-0.07268, -0.5316, 11.08, 0.1454, -0.6639, 11.28, 0.3327, -0.7775, 11.51, 0.4683, -0.8597, 11.79, 0.552, -0.9105, 12.09, 0.6206, -0.9521, 12.41])
_sp.bezier_points.foreach_set('handle_right', [0.07268, -0.6198, 11.21, 0.2754, -0.7427, 11.43, 0.4292, -0.836, 11.69, 0.5298, -0.897, 11.99, 0.5975, -0.9381, 12.3, 0.6669, -0.9802, 12.61])
for _p, _l, _r in zip(_sp.bezier_points, ['VECTOR', 'VECTOR', 'VECTOR', 'VECTOR', 'VECTOR', 'VECTOR'], ['VECTOR', 'VECTOR', 'VECTOR', 'VECTOR', 'VECTOR', 'VECTOR']): _p.handle_left_type = _l; _p.handle_right_type = _r
_sp.bezier_points.foreach_set('radius', [0.01993, 0.01594, 0.01196, 0.007972, 0.003986, 0.0])
_sp.resolution_u = 4
_sp = cu_tree_001.splines.new('BEZIER'); _sp.bezier_points.add(5)
_sp.bezier_points.foreach_set('co', [5.129e-08, -0.5867, 11.45, -0.07224, -0.3945, 11.68, -0.1329, -0.2332, 11.94, -0.185, -0.09444, 12.21, -0.2182, -0.006215, 12.51, -0.233, 0.03335, 12.82])
_sp.bezier_points.foreach_set('handle_left', [0.02408, -0.6508, 11.37, -0.04816, -0.4586, 11.6, -0.1127, -0.287, 11.85, -0.1676, -0.1407, 12.12, -0.2071, -0.03562, 12.41, -0.2281, 0.02016, 12.72])
_sp.bezier_points.foreach_set('handle_right', [-0.02408, -0.5226, 11.53, -0.09244, -0.3407, 11.77, -0.1502, -0.1869, 12.03, -0.196, -0.06503, 12.31, -0.2231, 0.006972, 12.61, -0.238, 0.04653, 12.92])
for _p, _l, _r in zip(_sp.bezier_points, ['VECTOR', 'VECTOR', 'VECTOR', 'VECTOR', 'VECTOR', 'VECTOR'], ['VECTOR', 'VECTOR', 'VECTOR', 'VECTOR', 'VECTOR', 'VECTOR']): _p.handle_left_type = _l; _p.handle_right_type = _r
_sp.bezier_points.foreach_set('radius', [0.01329, 0.01063, 0.007972, 0.005315, 0.002657, 0.0])
_sp.resolution_u = 4
_sp = cu_tree_001.splines.new('BEZIER'); _sp.bezier_points.add(5)
_sp.bezier_points.foreach_set('co', [5.226e-08, -0.5978, 11.75, -0.06689, -0.7878, 11.97, -0.1061, -0.8992, 12.25, -0.1214, -0.9428, 12.55, -0.1172, -0.9307, 12.85, -0.1355, -0.9826, 13.14])
_sp.bezier_points.foreach_set('handle_left', [0.0223, -0.5344, 11.67, -0.04459, -0.7244, 11.9, -0.09303, -0.862, 12.16, -0.1163, -0.9282, 12.45, -0.1186, -0.9347, 12.75, -0.1294, -0.9653, 13.04])
_sp.bezier_points.foreach_set('handle_right', [-0.0223, -0.6611, 11.82, -0.07996, -0.8249, 12.06, -0.1112, -0.9137, 12.35, -0.12, -0.9387, 12.65, -0.1233, -0.948, 12.94, -0.1416, -0.9999, 13.24])
for _p, _l, _r in zip(_sp.bezier_points, ['VECTOR', 'VECTOR', 'VECTOR', 'VECTOR', 'VECTOR', 'VECTOR'], ['VECTOR', 'VECTOR', 'VECTOR', 'VECTOR', 'VECTOR', 'VECTOR']): _p.handle_left_type = _l; _p.handle_right_type = _r
_sp.bezier_points.foreach_set('radius', [0.006644, 0.005315, 0.003986, 0.002657, 0.001329, 0.0])
_sp.resolution_u = 4
cu_tree_001.materials.append(mat_material)
cu_tree_001.use_path_clamp = True
cu_tree_001.bevel_resolution = 0
cu_tree_001.bevel_depth = 1.0
cu_tree_001.resolution_u = 4
cu_tree_001.fill_mode = 'FULL'

# ---- objects
ob_tree = bpy.data.objects.new('tree', cu_tree_001)
ob_leaves = bpy.data.objects.new('leaves', me_leaves_001)
ob_camera = bpy.data.objects.new('Camera', cam_camera)

# ---- transforms, parenting, visibility, modifiers, constraints
ob_tree.location = (0.0, 0.0, 0.0)
ob_tree.lineart.crease_threshold = 0.0
ob_leaves.parent = ob_tree
ob_leaves.location = (0.0, 0.0, 0.0)
ob_leaves.lineart.crease_threshold = 0.0
ob_camera.location = (7.481, -6.508, 5.344)
ob_camera.rotation_euler = (1.109, 0.01082, 0.8149)
ob_camera.lock_rotations_4d = False
ob_camera.empty_display_type = 'ARROWS'
ob_camera.color = (0.0, 0.0, 0.0, 0.0)
ob_camera.display_type = 'WIRE'
ob_camera.lineart.crease_threshold = 0.0

# ---- collection membership
col_collection_1.objects.link(ob_tree)
col_collection_1.objects.link(ob_leaves)
col_collection_1.objects.link(ob_camera)

# ---- scene / render settings (as saved in the file)
scene.camera = ob_camera
scene.frame_start = 1; scene.frame_end = 250; scene.frame_set(1)
scene.render.engine = 'CYCLES'
scene.render.resolution_percentage = 50
scene.render.dither_intensity = 0.0
scene.cycles.use_denoising = False
scene.cycles.samples = 10
scene.cycles.sampling_pattern = 'TABULATED_SOBOL'
scene.cycles.light_sampling_threshold = 0.0
scene.cycles.use_adaptive_sampling = False
scene.cycles.use_light_tree = False
scene.cycles.blur_glossy = 0.0
scene.cycles.pixel_filter_type = 'GAUSSIAN'
scene.cycles.sample_clamp_indirect = 0.0
scene.view_settings.view_transform = 'Standard'
bpy.context.view_layer.update()

# ---- added for rendering (the .blend has no usable light): sun
light_auto_sun = bpy.data.lights.new('AutoSun', 'SUN')
light_auto_sun.energy = 3.0
light_auto_sun.angle = 0.0523599
ob_auto_sun = bpy.data.objects.new('AutoSun', light_auto_sun)
scene.collection.objects.link(ob_auto_sun)
ob_auto_sun.rotation_euler = (0.872665, 0.174533, 0.523599)
bpy.context.view_layer.update()
